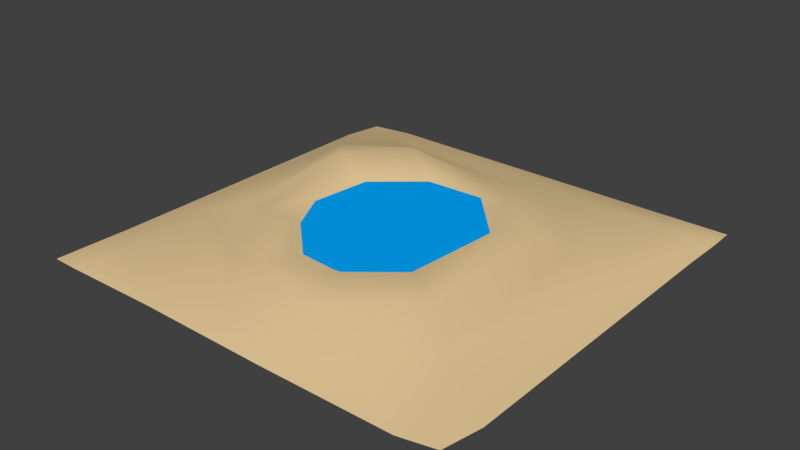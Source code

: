 # Source: SimpleOasis.blend  (saved by Blender 2.78.0; exported with 4.5.12 LTS)
import bpy
from mathutils import Matrix  # noqa: F401  (used for matrix-valued properties, if any)

bpy.ops.wm.read_factory_settings(use_empty=True)
scene = bpy.context.scene
scene.name = 'Scene'

# ---- collections
col_collection_1 = bpy.data.collections.new('Collection 1'); scene.collection.children.link(col_collection_1)

# ---- materials (node trees are filled in below, after node groups)
mat_water = bpy.data.materials.new('water')
mat_water.alpha_threshold = 0.0
mat_water.use_transparent_shadow = False
mat_water.diffuse_color = (0.0, 0.396, 1.0, 1.0)
mat_water.roughness = 0.5
mat_sand = bpy.data.materials.new('sand')
mat_sand.alpha_threshold = 0.0
mat_sand.use_transparent_shadow = False
mat_sand.diffuse_color = (0.8, 0.5975, 0.3148, 1.0)
mat_sand.roughness = 0.5

# ---- material node trees

# ---- world
world_world = bpy.data.worlds.new('World'); scene.world = world_world
world_world.color = (0.05088, 0.05088, 0.05088)
world_world.use_sun_shadow = False
world_world.sun_shadow_jitter_overblur = 0.0
world_world.cycles.sampling_method = 'MANUAL'

# ---- meshes
me_plane = bpy.data.meshes.new('Plane')
me_plane.from_pydata([(-0.383, -0.4382, 0.005865), (0.4164, -0.4877, 0.005865), (-0.5254, 0.5254, 0.005865), (0.3264, 0.448, 0.005865), (-0.536, 0.0, 0.005865), (0.0, -0.653, 0.005865), (0.4778, 0.0, 0.005865), (0.0, 0.463, 0.005865), (0.0, 0.0, 0.005865)], [], [(8, 3, 7), (4, 7, 2), (0, 8, 4), (1, 8, 5), (8, 6, 3), (4, 8, 7), (0, 5, 8), (1, 6, 8)])
me_plane.materials.append(mat_water)
me_plane.use_remesh_preserve_volume = False
me_plane.use_remesh_preserve_attributes = False
me_plane.use_mirror_vertex_groups = False
me_plane.update()
me_grid_001 = bpy.data.meshes.new('Grid.001')
me_grid_001.from_pydata([(-0.2356, -0.9318, 0.01155), (0.5498, -0.9119, 0.02396), (-0.9139, -0.9119, -0.001163), (-0.09718, -0.6256, 0.1215), (0.793, -0.6824, 0.02935), (-0.4454, -0.6783, 0.03655), (0.138, -0.6391, 0.1202), (0.4149, -0.4098, 0.119), (-0.8953, -0.4583, 0.001771), (-0.7987, -0.2484, 0.02327), (-0.3602, -0.3721, 0.1201), (-0.1151, -0.1953, -0.02989), (0.1329, -0.1598, -0.03139), (-0.4523, -0.1265, 0.1053), (0.9042, 0.3341, 0.001822), (-0.4171, 0.2054, 0.1078), (-0.08194, 0.1318, -0.01597), (0.1105, 0.1076, -0.02074), (0.4407, 0.1495, 0.1065), (-0.3606, 0.5331, 0.1846), (0.1742, 0.4398, 0.1071), (-0.7921, 0.4436, 0.1179), (-0.0377, 0.6294, 0.09289), (0.7436, 0.3743, 0.02838), (-0.4553, 0.7938, 0.02602), (0.2845, 0.7836, 0.02298), (-0.873, 0.9253, -0.004383), (0.4636, 0.8926, 0.003122), (0.9129, 0.9111, -0.001595), (0.2516, -0.818, 0.09671), (0.5983, -0.5, 0.0978), (-0.5747, -0.3294, 0.08818), (-0.6001, 0.226, 0.1901), (0.5932, 0.2765, 0.09274), (-0.153, 0.4351, 0.1106), (0.3154, 0.442, 0.1247), (-0.1808, -0.735, 0.09977), (-1.014, -1.15, -0.04593), (-0.4851, -1.144, -0.04533), (0.2234, -1.156, -0.0423), (0.9164, -1.138, -0.05807), (1.105, -1.104, -0.05118), (-1.15, -1.147, -0.04669), (1.144, -0.8939, -0.05411), (1.146, 0.7462, -0.06787), (-1.145, -0.7296, -0.0533), (-1.144, 0.8951, -0.0643), (1.151, 1.014, -0.07036), (-1.105, 1.105, -0.06603), (-0.893, 1.144, -0.06872), (0.7488, 1.146, -0.07092), (1.148, 1.15, -0.07202)], [], [(0, 8, 2), (29, 36, 0), (4, 30, 1), (5, 9, 8), (36, 31, 5), (6, 11, 3), (7, 12, 6), (11, 13, 10), (32, 21, 9), (11, 15, 13), (12, 16, 11), (4, 33, 30), (14, 23, 4), (18, 20, 17), (19, 21, 32), (16, 34, 15), (20, 34, 16), (14, 27, 23), (19, 24, 21), (22, 24, 19), (35, 25, 22), (23, 25, 35), (14, 28, 27), (25, 26, 24), (0, 5, 8), (0, 36, 5), (1, 30, 29), (5, 31, 9), (3, 11, 10), (6, 12, 11), (31, 32, 9), (7, 18, 12), (11, 16, 15), (12, 17, 16), (12, 18, 17), (4, 23, 33), (17, 20, 16), (18, 35, 20), (33, 23, 35), (21, 24, 26), (22, 25, 24), (23, 27, 25), (25, 27, 26), (6, 36, 29), (6, 29, 7), (7, 29, 30), (13, 31, 10), (7, 30, 18), (15, 32, 13), (15, 19, 32), (18, 33, 35), (34, 19, 15), (34, 22, 19), (20, 35, 22), (0, 39, 29), (28, 50, 27), (2, 45, 42), (26, 49, 48), (4, 44, 14), (28, 47, 51), (1, 39, 40), (2, 38, 0), (26, 46, 21), (27, 49, 26), (14, 44, 47), (4, 40, 41), (6, 3, 36), (13, 32, 31), (18, 30, 33), (34, 20, 22), (3, 10, 36), (10, 31, 36), (8, 9, 45), (4, 41, 43), (0, 38, 39), (26, 48, 46), (2, 42, 37), (2, 8, 45), (4, 43, 44), (28, 51, 50), (28, 14, 47), (2, 37, 38), (9, 21, 45), (1, 29, 39), (27, 50, 49), (21, 46, 45), (4, 1, 40)])
me_grid_001.polygons.foreach_set('use_smooth', [True] * 87)
me_grid_001.materials.append(mat_sand)
me_grid_001.use_remesh_preserve_volume = False
me_grid_001.use_remesh_preserve_attributes = False
me_grid_001.use_mirror_vertex_groups = False
me_grid_001.update()

# ---- objects
ob_water = bpy.data.objects.new('Water', me_plane)
ob_dunes = bpy.data.objects.new('Dunes', me_grid_001)

# ---- transforms, parenting, visibility, modifiers, constraints
ob_water.location = (0.0, 0.0, 0.09256)
ob_water.lineart.crease_threshold = 0.0
ob_dunes.location = (0.0, 0.0, 0.0)
ob_dunes.lineart.crease_threshold = 0.0

# ---- collection membership
col_collection_1.objects.link(ob_water)
col_collection_1.objects.link(ob_dunes)

# ---- scene / render settings (as saved in the file)
scene.frame_start = 1; scene.frame_end = 250; scene.frame_set(1)
scene.render.engine = 'BLENDER_EEVEE_NEXT'
scene.render.resolution_percentage = 50
scene.render.dither_intensity = 0.0
scene.cycles.use_denoising = False
scene.cycles.samples = 128
scene.cycles.sampling_pattern = 'TABULATED_SOBOL'
scene.cycles.light_sampling_threshold = 0.0
scene.cycles.use_adaptive_sampling = False
scene.cycles.use_light_tree = False
scene.cycles.blur_glossy = 0.0
scene.cycles.sample_clamp_indirect = 0.0
scene.view_settings.view_transform = 'Standard'
bpy.context.view_layer.update()

# ---- added for rendering (the .blend has no active camera and no usable light): camera, sun
cam_auto = bpy.data.cameras.new('AutoCamera')
cam_auto.lens = 50.0
cam_auto.sensor_width = 36.0
cam_auto.clip_end = 1000.0
ob_auto_camera = bpy.data.objects.new('AutoCamera', cam_auto)
scene.collection.objects.link(ob_auto_camera)
ob_auto_camera.location = (3.0235, -3.63073, 2.47747)
ob_auto_camera.rotation_euler = (1.09748, -7.21219e-08, 0.694738)
scene.camera = ob_auto_camera
light_auto_sun = bpy.data.lights.new('AutoSun', 'SUN')
light_auto_sun.energy = 3.0
light_auto_sun.angle = 0.0523599
ob_auto_sun = bpy.data.objects.new('AutoSun', light_auto_sun)
scene.collection.objects.link(ob_auto_sun)
ob_auto_sun.rotation_euler = (0.872665, 0.174533, 0.523599)
bpy.context.view_layer.update()
